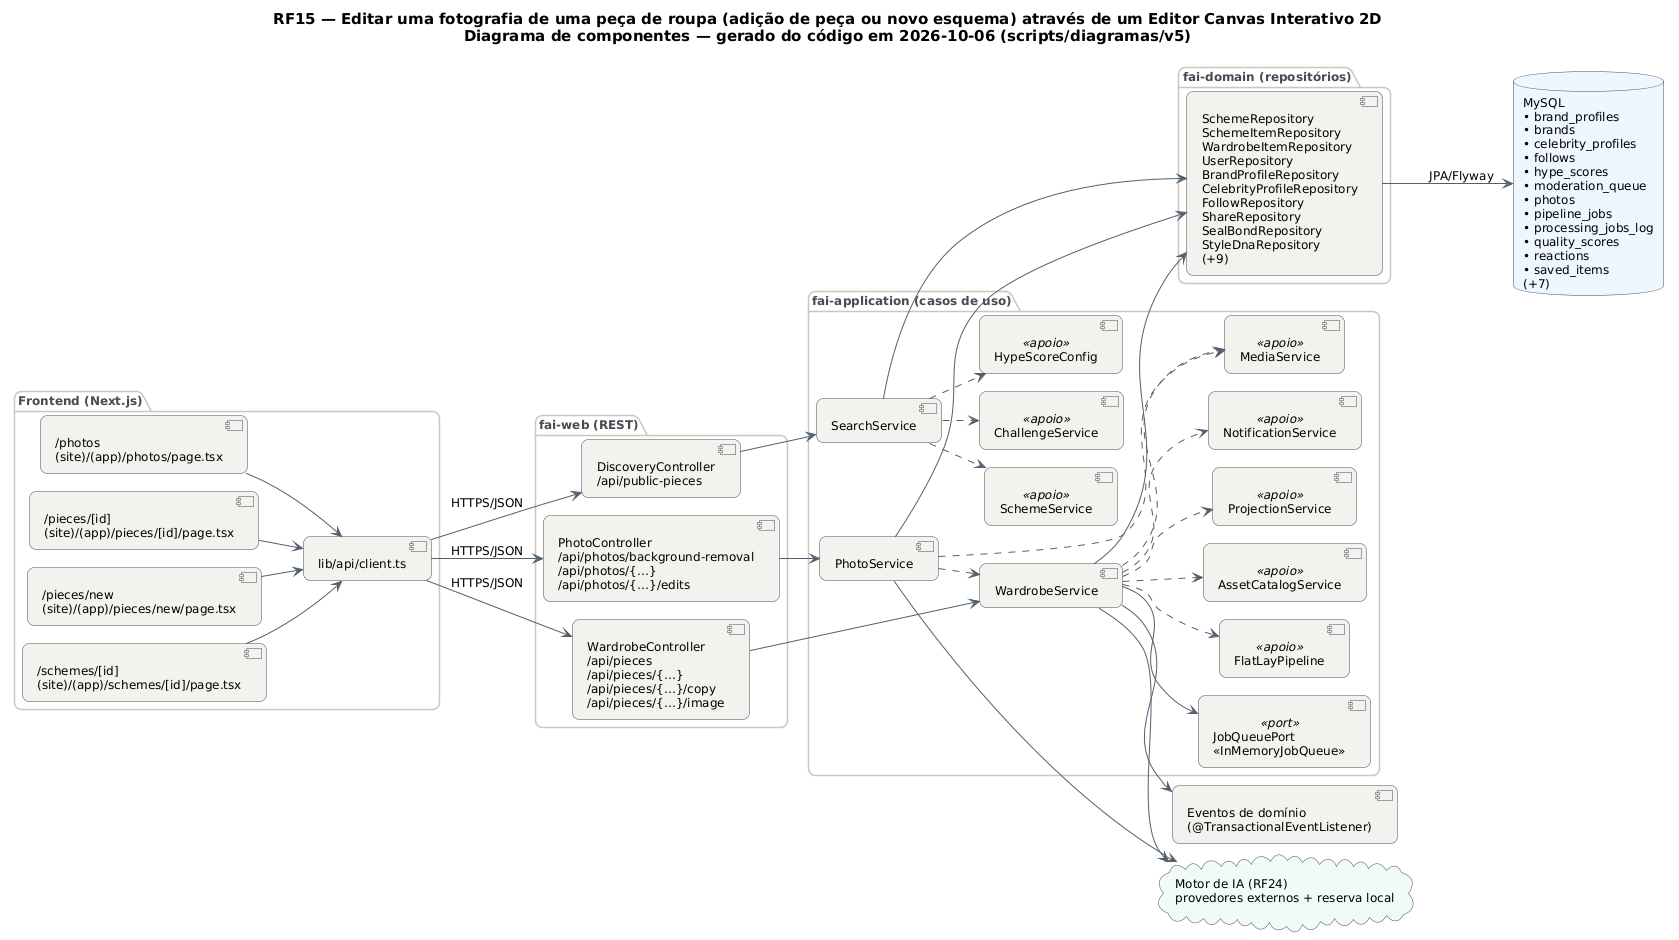

The diagram above was rendered by PlantUML. Its source (embedded in the PNG):
@startuml RF15_Componentes
!pragma layout smetana
skinparam backgroundColor #FFFFFF
skinparam shadowing false
skinparam defaultFontName "DejaVu Sans"
skinparam defaultFontSize 12
skinparam titleFontSize 15
skinparam roundcorner 14
skinparam ArrowColor #52606D
skinparam note {
  BackgroundColor #FFFDEB
  BorderColor #D8CE78
  FontColor #554F24
}
skinparam component {
  BackgroundColor #F4F2EF
  BorderColor #4A4852
}
skinparam package {
  BorderColor #CBC6BE
  FontColor #4A4852
}
skinparam database {
  BackgroundColor #EEF6FF
  BorderColor #4A4852
}
skinparam cloud {
  BackgroundColor #F0FBF6
  BorderColor #4A4852
}
left to right direction
title RF15 — Editar uma fotografia de uma peça de roupa (adição de peça ou novo esquema) através de um Editor Canvas Interativo 2D\nDiagrama de componentes — gerado do código em 2026-10-06 (scripts/diagramas/v5)

package "Frontend (Next.js)" {
  component "/photos\n(site)/(app)/photos/page.tsx" as FE0
  component "/pieces/[id]\n(site)/(app)/pieces/[id]/page.tsx" as FE1
  component "/pieces/new\n(site)/(app)/pieces/new/page.tsx" as FE2
  component "/schemes/[id]\n(site)/(app)/schemes/[id]/page.tsx" as FE3
  component "lib/api/client.ts" as APIC
}
package "fai-web (REST)" {
  component "DiscoveryController\n/api/public-pieces" as DiscoveryController
  component "PhotoController\n/api/photos/background-removal\n/api/photos/{…}\n/api/photos/{…}/edits" as PhotoController
  component "WardrobeController\n/api/pieces\n/api/pieces/{…}\n/api/pieces/{…}/copy\n/api/pieces/{…}/image" as WardrobeController
}
package "fai-application (casos de uso)" {
  component "SearchService" as SearchService
  component "PhotoService" as PhotoService
  component "WardrobeService" as WardrobeService
  component "SchemeService" as SchemeService <<apoio>>
  component "ChallengeService" as ChallengeService <<apoio>>
  component "HypeScoreConfig" as HypeScoreConfig <<apoio>>
  component "MediaService" as MediaService <<apoio>>
  component "FlatLayPipeline" as FlatLayPipeline <<apoio>>
  component "AssetCatalogService" as AssetCatalogService <<apoio>>
  component "ProjectionService" as ProjectionService <<apoio>>
  component "NotificationService" as NotificationService <<apoio>>
  component "JobQueuePort\n«InMemoryJobQueue»" as JobQueuePort <<port>>
}
package "fai-domain (repositórios)" {
  component "SchemeRepository\nSchemeItemRepository\nWardrobeItemRepository\nUserRepository\nBrandProfileRepository\nCelebrityProfileRepository\nFollowRepository\nShareRepository\nSealBondRepository\nStyleDnaRepository\n(+9)" as REPO_MySQL
}
database "MySQL\n• brand_profiles\n• brands\n• celebrity_profiles\n• follows\n• hype_scores\n• moderation_queue\n• photos\n• pipeline_jobs\n• processing_jobs_log\n• quality_scores\n• reactions\n• saved_items\n(+7)" as DB_MySQL
cloud "Motor de IA (RF24)\nprovedores externos + reserva local" as AI
component "Eventos de domínio\n(@TransactionalEventListener)" as EV
APIC --> DiscoveryController : HTTPS/JSON
APIC --> PhotoController : HTTPS/JSON
APIC --> WardrobeController : HTTPS/JSON
DiscoveryController --> SearchService
FE0 --> APIC
FE1 --> APIC
FE2 --> APIC
FE3 --> APIC
PhotoController --> PhotoService
PhotoService --> AI
PhotoService --> REPO_MySQL
PhotoService ..> MediaService
PhotoService ..> WardrobeService
REPO_MySQL --> DB_MySQL : JPA/Flyway
SearchService --> REPO_MySQL
SearchService ..> ChallengeService
SearchService ..> HypeScoreConfig
SearchService ..> SchemeService
WardrobeController --> WardrobeService
WardrobeService --> AI
WardrobeService --> EV
WardrobeService --> JobQueuePort
WardrobeService --> REPO_MySQL
WardrobeService ..> AssetCatalogService
WardrobeService ..> FlatLayPipeline
WardrobeService ..> MediaService
WardrobeService ..> NotificationService
WardrobeService ..> ProjectionService
@enduml